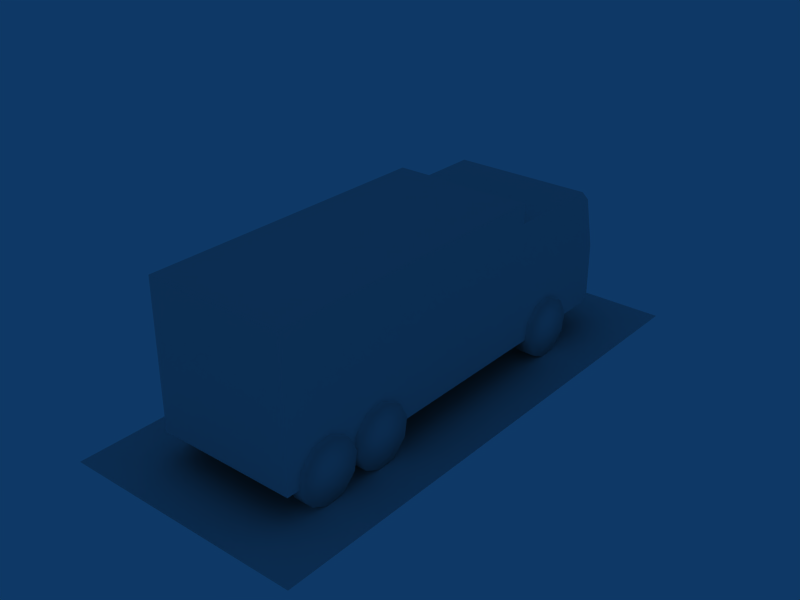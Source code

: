 # Source: object.blend  (saved by Blender 2.45.0; exported with 4.5.12 LTS)
import bpy
from mathutils import Matrix  # noqa: F401  (used for matrix-valued properties, if any)

bpy.ops.wm.read_factory_settings(use_empty=True)
scene = bpy.context.scene
scene.name = 'Scene'

# ---- collections
col_collection_1 = bpy.data.collections.new('Collection 1'); scene.collection.children.link(col_collection_1)

# ---- world
world_world = bpy.data.worlds.new('World'); scene.world = world_world
world_world.color = (0.05656, 0.2208, 0.4)
world_world.use_sun_shadow = False
world_world.sun_shadow_jitter_overblur = 0.0
world_world.cycles.sampling_method = 'MANUAL'
world_world.cycles.sample_map_resolution = 256

# ---- meshes
me_mesh_001 = bpy.data.meshes.new('Mesh.001')
me_mesh_001.from_pydata([(-0.9085, -0.8187, -0.1514), (-0.9099, -0.9586, 0.1233), (-1.227, -0.8636, -0.4558), (-1.23, -1.082, -0.6738), (-1.233, -1.386, -0.722), (-0.9142, -1.389, -0.722), (-1.236, -1.752, -0.003), (-1.232, -1.308, -0.2294), (-0.9158, -1.538, 0.215), (-0.9135, -1.311, -0.2294), (-1.227, -0.8154, -0.1514), (-0.9089, -0.8669, -0.4558), (-0.9112, -1.085, -0.6738), (-1.237, -1.801, -0.3074), (-0.9171, -1.664, -0.5821), (-1.235, -1.661, -0.5821), (-0.9185, -1.804, -0.3074), (-0.9179, -1.756, -0.003), (-1.234, -1.534, 0.215), (-0.9127, -1.233, 0.2632), (-1.228, -0.9553, 0.1233), (-1.231, -1.23, 0.2632), (-1.229, -6.3, -0.2294), (-0.9059, -5.81, -0.1514), (-1.233, -6.652, -0.5821), (-0.9147, -6.656, -0.5821), (-1.235, -6.792, -0.3074), (-0.9155, -6.747, -0.003), (-0.911, -6.303, -0.2294), (-0.9133, -6.529, 0.215), (-1.224, -5.807, -0.1514), (-1.225, -5.855, -0.4558), (-1.227, -6.073, -0.6738), (-0.9064, -5.859, -0.4558), (-1.23, -6.378, -0.722), (-0.9087, -6.077, -0.6738), (-0.9118, -6.381, -0.722), (-0.9161, -6.796, -0.3074), (-1.232, -6.526, 0.215), (-1.234, -6.744, -0.003), (-0.9101, -6.225, 0.2632), (-1.229, -6.222, 0.2632), (-1.226, -5.947, 0.1233), (-0.9074, -5.95, 0.1233), (-0.9115, -5.281, -0.2294), (-0.9123, -5.359, -0.722), (-1.23, -5.278, -0.2294), (-1.235, -5.722, -0.003), (-1.232, -5.504, 0.215), (-0.9107, -5.203, 0.2632), (-1.225, -4.785, -0.1514), (-0.9079, -4.928, 0.1233), (-0.9065, -4.788, -0.1514), (-0.9093, -5.054, -0.6738), (-1.228, -5.051, -0.6738), (-0.9069, -4.836, -0.4558), (-1.225, -4.833, -0.4558), (-1.231, -5.356, -0.722), (-0.9152, -5.633, -0.5821), (-1.234, -5.63, -0.5821), (-0.9166, -5.773, -0.3074), (-1.235, -5.77, -0.3074), (-0.916, -5.725, -0.003), (-1.229, -5.2, 0.2632), (-0.9138, -5.507, 0.215), (-1.226, -4.925, 0.1233), (0.919, -5.05, -0.6738), (0.9131, -5.629, -0.5821), (1.23, -5.772, -0.3074), (1.235, -5.28, -0.2294), (1.233, -5.506, 0.215), (0.9175, -5.198, 0.2632), (0.9167, -5.277, -0.2294), (1.239, -4.927, 0.1233), (1.24, -4.787, -0.1514), (0.9216, -4.784, -0.1514), (1.24, -4.835, -0.4558), (0.9212, -4.832, -0.4558), (1.234, -5.358, -0.722), (1.237, -5.053, -0.6738), (1.232, -5.632, -0.5821), (0.9159, -5.354, -0.722), (0.9122, -5.721, -0.003), (0.9117, -5.769, -0.3074), (1.231, -5.724, -0.003), (1.236, -5.202, 0.2632), (0.9143, -5.503, 0.215), (0.9202, -4.924, 0.1233), (1.241, -5.809, -0.1514), (1.236, -6.302, -0.2294), (1.24, -5.858, -0.4558), (0.9217, -5.854, -0.4558), (1.238, -6.076, -0.6738), (1.232, -6.655, -0.5821), (0.9122, -6.791, -0.3074), (0.9126, -6.743, -0.003), (0.9172, -6.299, -0.2294), (0.9208, -5.946, 0.1233), (0.918, -6.221, 0.2632), (0.9221, -5.806, -0.1514), (0.9195, -6.072, -0.6738), (1.235, -6.38, -0.722), (0.9136, -6.651, -0.5821), (0.9164, -6.377, -0.722), (1.231, -6.746, -0.003), (1.23, -6.795, -0.3074), (0.9148, -6.525, 0.215), (1.237, -6.224, 0.2632), (1.233, -6.528, 0.215), (1.239, -5.949, 0.1233), (0.9197, -0.8144, -0.1514), (0.9147, -1.307, -0.2294), (1.238, -0.8176, -0.1514), (1.233, -1.31, -0.2294), (0.9171, -1.08, -0.6738), (0.9139, -1.385, -0.722), (0.9111, -1.66, -0.5821), (1.23, -1.663, -0.5821), (0.9102, -1.751, -0.003), (1.229, -1.755, -0.003), (1.231, -1.537, 0.215), (0.9155, -1.229, 0.2632), (1.237, -0.9575, 0.1233), (1.238, -0.8658, -0.4558), (0.9192, -0.8626, -0.4558), (1.235, -1.084, -0.6738), (1.232, -1.388, -0.722), (1.228, -1.803, -0.3074), (0.9097, -1.8, -0.3074), (0.9124, -1.533, 0.215), (1.234, -1.232, 0.2632), (0.9182, -0.9543, 0.1233), (-1.154, -2.001, 2.078), (-1.15, -7.001, 2.078), (-0.0043, -2.0, 2.078), (-1.154, -2.001, -0.2749), (-1.15, -7.001, -0.2749), (-1.15, -7.001, 0.3514), (-1.154, -2.001, 0.3514), (1.146, -1.999, 0.3514), (1.15, -6.999, -0.2749), (1.15, -6.999, 2.078), (-0.0001, -7.0, 2.078), (-0.0001, -7.0, 0.3514), (1.15, -6.999, 0.3514), (-0.0001, -7.0, -0.2749), (-0.0043, -2.0, 0.3514), (-0.0043, -2.0, -0.2749), (1.146, -1.999, 2.078), (-0.0057, -0.3811, 1.756), (1.144, -0.3803, 1.756), (-1.154, -2.001, 1.756), (1.146, -1.999, 1.756), (-0.0043, -2.0, 1.756), (1.146, -1.999, -0.2749), (-0.0043, -2.0, 0.7408), (-1.156, -0.001, 0.723), (-1.156, -0.2022, 1.579), (-0.0059, 0.0, -0.1329), (-0.0059, -0.2012, 1.579), (1.144, -0.2002, 1.579), (1.144, 0.0009, 0.723), (1.144, 0.0009, -0.1329), (-0.0059, 0.0, 0.723), (1.144, -0.179, -0.2749), (1.146, -1.999, 0.7408), (1.144, -0.179, 0.7408), (-1.156, -0.3821, 1.756), (-1.154, -2.001, 0.7408), (-1.156, -0.181, 0.7408), (-1.156, -0.001, -0.1329), (-1.156, -0.181, -0.2749)], [], [(20, 10, 7), (0, 1, 9), (10, 2, 7), (11, 0, 9), (3, 7, 2), (12, 11, 9), (3, 4, 7), (5, 12, 9), (4, 15, 7), (14, 5, 9), (15, 13, 7), (16, 14, 9), (13, 6, 7), (17, 16, 9), (6, 18, 7), (8, 17, 9), (18, 21, 7), (19, 8, 9), (20, 7, 21), (1, 19, 9), (0, 10, 1), (10, 20, 1), (2, 0, 11), (0, 2, 10), (12, 3, 11), (11, 3, 2), (5, 4, 12), (12, 4, 3), (14, 15, 5), (5, 15, 4), (16, 13, 14), (14, 13, 15), (17, 6, 16), (16, 6, 13), (8, 18, 17), (17, 18, 6), (19, 21, 8), (8, 21, 18), (19, 20, 21), (20, 19, 1), (42, 30, 22), (23, 43, 28), (30, 31, 22), (33, 23, 28), (32, 22, 31), (35, 33, 28), (32, 34, 22), (36, 35, 28), (34, 24, 22), (25, 36, 28), (24, 26, 22), (37, 25, 28), (26, 39, 22), (27, 37, 28), (39, 38, 22), (29, 27, 28), (38, 41, 22), (40, 29, 28), (42, 22, 41), (43, 40, 28), (23, 30, 43), (43, 30, 42), (33, 31, 23), (23, 31, 30), (35, 32, 33), (33, 32, 31), (36, 34, 35), (35, 34, 32), (25, 24, 36), (36, 24, 34), (37, 26, 25), (25, 26, 24), (27, 39, 37), (37, 39, 26), (29, 38, 27), (27, 38, 39), (40, 41, 29), (29, 41, 38), (41, 40, 42), (42, 40, 43), (65, 50, 46), (52, 51, 44), (50, 56, 46), (55, 52, 44), (54, 46, 56), (53, 55, 44), (54, 57, 46), (45, 53, 44), (57, 59, 46), (58, 45, 44), (59, 61, 46), (60, 58, 44), (61, 47, 46), (62, 60, 44), (47, 48, 46), (64, 62, 44), (48, 63, 46), (49, 64, 44), (65, 46, 63), (51, 49, 44), (52, 50, 51), (51, 50, 65), (55, 56, 52), (52, 56, 50), (53, 54, 55), (55, 54, 56), (45, 57, 53), (53, 57, 54), (58, 59, 45), (45, 59, 57), (60, 61, 58), (58, 61, 59), (62, 47, 60), (60, 47, 61), (64, 48, 62), (62, 48, 47), (49, 63, 64), (64, 63, 48), (63, 49, 65), (65, 49, 51), (87, 75, 72), (74, 73, 69), (75, 77, 72), (76, 74, 69), (66, 72, 77), (79, 76, 69), (66, 81, 72), (78, 79, 69), (81, 67, 72), (80, 78, 69), (67, 83, 72), (68, 80, 69), (83, 82, 72), (84, 68, 69), (82, 86, 72), (70, 84, 69), (86, 71, 72), (85, 70, 69), (87, 72, 71), (73, 85, 69), (74, 75, 73), (73, 75, 87), (76, 77, 74), (74, 77, 75), (79, 66, 76), (76, 66, 77), (78, 81, 79), (79, 81, 66), (80, 67, 78), (78, 67, 81), (68, 83, 80), (80, 83, 67), (84, 82, 68), (68, 82, 83), (70, 86, 84), (84, 86, 82), (85, 71, 70), (70, 71, 86), (71, 85, 87), (87, 85, 73), (97, 99, 96), (88, 109, 89), (99, 91, 96), (90, 88, 89), (100, 96, 91), (92, 90, 89), (100, 103, 96), (101, 92, 89), (103, 102, 96), (93, 101, 89), (102, 94, 96), (105, 93, 89), (94, 95, 96), (104, 105, 89), (95, 106, 96), (108, 104, 89), (106, 98, 96), (107, 108, 89), (97, 96, 98), (109, 107, 89), (88, 99, 109), (109, 99, 97), (90, 91, 88), (88, 91, 99), (92, 100, 90), (90, 100, 91), (101, 103, 92), (92, 103, 100), (93, 102, 101), (101, 102, 103), (105, 94, 93), (93, 94, 102), (104, 95, 105), (105, 95, 94), (108, 106, 104), (104, 106, 95), (107, 98, 108), (108, 98, 106), (98, 107, 97), (97, 107, 109), (131, 110, 111), (112, 122, 113), (110, 124, 111), (123, 112, 113), (114, 111, 124), (125, 123, 113), (114, 115, 111), (126, 125, 113), (115, 116, 111), (117, 126, 113), (116, 128, 111), (127, 117, 113), (128, 118, 111), (119, 127, 113), (118, 129, 111), (120, 119, 113), (129, 121, 111), (130, 120, 113), (131, 111, 121), (122, 130, 113), (112, 110, 122), (122, 110, 131), (123, 124, 112), (112, 124, 110), (125, 114, 123), (123, 114, 124), (126, 115, 125), (125, 115, 114), (117, 116, 126), (126, 116, 115), (127, 128, 117), (117, 128, 116), (119, 118, 127), (127, 118, 128), (120, 129, 119), (119, 129, 118), (130, 121, 120), (120, 121, 129), (121, 130, 131), (131, 130, 122), (132, 142, 134), (132, 133, 142), (134, 141, 148), (134, 142, 141), (135, 137, 138), (135, 136, 137), (138, 133, 132), (138, 137, 133), (148, 144, 139), (148, 141, 144), (139, 140, 154), (139, 144, 140), (143, 141, 142), (143, 144, 141), (144, 145, 140), (144, 143, 145), (142, 137, 143), (142, 133, 137), (143, 136, 145), (143, 137, 136), (132, 146, 138), (132, 134, 146), (138, 147, 135), (138, 146, 147), (134, 139, 146), (134, 148, 139), (146, 154, 147), (146, 139, 154), (160, 149, 150), (160, 159, 149), (150, 153, 152), (150, 149, 153), (159, 167, 149), (159, 157, 167), (149, 151, 153), (149, 167, 151), (152, 155, 165), (152, 153, 155), (165, 147, 154), (165, 155, 147), (153, 168, 155), (153, 151, 168), (155, 135, 147), (155, 168, 135), (157, 163, 156), (157, 159, 163), (156, 158, 170), (156, 163, 158), (159, 161, 163), (159, 160, 161), (163, 162, 158), (163, 161, 162), (160, 166, 161), (160, 150, 166), (161, 164, 162), (161, 166, 164), (150, 165, 166), (150, 152, 165), (166, 154, 164), (166, 165, 154), (151, 169, 168), (151, 167, 169), (168, 171, 135), (168, 169, 171), (167, 156, 169), (167, 157, 156), (169, 170, 171), (169, 156, 170)])
me_mesh_001.polygons.foreach_set('use_smooth', [1, 1, 1, 1, 1, 1, 1, 1, 1, 1, 1, 1, 1, 1, 1, 1, 1, 1, 1, 1, 1, 1, 1, 1, 1, 1, 1, 1, 1, 1, 1, 1, 1, 1, 1, 1, 1, 1, 1, 1, 1, 1, 1, 1, 1, 1, 1, 1, 1, 1, 1, 1, 1, 1, 1, 1, 1, 1, 1, 1, 1, 1, 1, 1, 1, 1, 1, 1, 1, 1, 1, 1, 1, 1, 1, 1, 1, 1, 1, 1, 1, 1, 1, 1, 1, 1, 1, 1, 1, 1, 1, 1, 1, 1, 1, 1, 1, 1, 1, 1, 1, 1, 1, 1, 1, 1, 1, 1, 1, 1, 1, 1, 1, 1, 1, 1, 1, 1, 1, 1, 1, 1, 1, 1, 1, 1, 1, 1, 1, 1, 1, 1, 1, 1, 1, 1, 1, 1, 1, 1, 1, 1, 1, 1, 1, 1, 1, 1, 1, 1, 1, 1, 1, 1, 1, 1, 1, 1, 1, 1, 1, 1, 1, 1, 1, 1, 1, 1, 1, 1, 1, 1, 1, 1, 1, 1, 1, 1, 1, 1, 1, 1, 1, 1, 1, 1, 1, 1, 1, 1, 1, 1, 1, 1, 1, 1, 1, 1, 1, 1, 1, 1, 1, 1, 1, 1, 1, 1, 1, 1, 1, 1, 1, 1, 1, 1, 1, 1, 1, 1, 1, 1, 1, 1, 1, 1, 1, 1, 1, 1, 1, 1, 1, 1, 1, 1, 1, 1, 1, 1, 0, 0, 0, 0, 0, 0, 0, 0, 0, 0, 0, 0, 0, 0, 0, 0, 0, 0, 0, 0, 0, 0, 0, 0, 0, 0, 0, 0, 0, 0, 0, 0, 0, 0, 0, 0, 0, 0, 0, 0, 0, 0, 0, 0, 0, 0, 0, 0, 0, 0, 0, 0, 0, 0, 0, 0, 0, 0, 0, 0, 0, 0, 0, 0, 0, 0, 0, 0])
_uv = me_mesh_001.uv_layers.new(name='UVTex')
_uv.uv.foreach_set('vector', [0.0932, 0.0613, 0.1032, 0.0416, 0.0679, 0.036, 0.1032, 0.0416, 0.0932, 0.0613, 0.0679, 0.036, 0.1032, 0.0416, 0.0998, 0.0198, 0.0679, 0.036, 0.0998, 0.0198, 0.1032, 0.0416, 0.0679, 0.036, 0.0841, 0.0042, 0.0679, 0.036, 0.0998, 0.0198, 0.0841, 0.0042, 0.0998, 0.0198, 0.0679, 0.036, 0.0841, 0.0042, 0.0623, 0.0007, 0.0679, 0.036, 0.0623, 0.0007, 0.0841, 0.0042, 0.0679, 0.036, 0.0623, 0.0007, 0.0426, 0.0107, 0.0679, 0.036, 0.0426, 0.0107, 0.0623, 0.0007, 0.0679, 0.036, 0.0426, 0.0107, 0.0326, 0.0304, 0.0679, 0.036, 0.0326, 0.0304, 0.0426, 0.0107, 0.0679, 0.036, 0.0326, 0.0304, 0.036, 0.0523, 0.0679, 0.036, 0.036, 0.0523, 0.0326, 0.0304, 0.0679, 0.036, 0.036, 0.0523, 0.0517, 0.0679, 0.0679, 0.036, 0.0517, 0.0679, 0.036, 0.0523, 0.0679, 0.036, 0.0517, 0.0679, 0.0735, 0.0714, 0.0679, 0.036, 0.0735, 0.0714, 0.0517, 0.0679, 0.0679, 0.036, 0.0932, 0.0613, 0.0679, 0.036, 0.0735, 0.0714, 0.0932, 0.0613, 0.0735, 0.0714, 0.0679, 0.036, 0.1032, 0.0416, 0.1032, 0.0416, 0.0932, 0.0613, 0.1032, 0.0416, 0.0932, 0.0613, 0.0932, 0.0613, 0.0998, 0.0198, 0.1032, 0.0416, 0.0998, 0.0198, 0.1032, 0.0416, 0.0998, 0.0198, 0.1032, 0.0416, 0.0841, 0.0042, 0.0841, 0.0042, 0.0998, 0.0198, 0.0998, 0.0198, 0.0841, 0.0042, 0.0998, 0.0198, 0.0623, 0.0007, 0.0623, 0.0007, 0.0841, 0.0042, 0.0841, 0.0042, 0.0623, 0.0007, 0.0841, 0.0042, 0.0426, 0.0107, 0.0426, 0.0107, 0.0623, 0.0007, 0.0623, 0.0007, 0.0426, 0.0107, 0.0623, 0.0007, 0.0326, 0.0304, 0.0326, 0.0304, 0.0426, 0.0107, 0.0426, 0.0107, 0.0326, 0.0304, 0.0426, 0.0107, 0.036, 0.0523, 0.036, 0.0523, 0.0326, 0.0304, 0.0326, 0.0304, 0.036, 0.0523, 0.0326, 0.0304, 0.0517, 0.0679, 0.0517, 0.0679, 0.036, 0.0523, 0.036, 0.0523, 0.0517, 0.0679, 0.036, 0.0523, 0.0735, 0.0714, 0.0735, 0.0714, 0.0517, 0.0679, 0.0517, 0.0679, 0.0735, 0.0714, 0.0517, 0.0679, 0.0735, 0.0714, 0.0932, 0.0613, 0.0735, 0.0714, 0.0932, 0.0613, 0.0735, 0.0714, 0.0932, 0.0613, 0.0932, 0.0613, 0.1032, 0.0416, 0.0679, 0.036, 0.1032, 0.0416, 0.0932, 0.0613, 0.0679, 0.036, 0.1032, 0.0416, 0.0998, 0.0198, 0.0679, 0.036, 0.0998, 0.0198, 0.1032, 0.0416, 0.0679, 0.036, 0.0841, 0.0042, 0.0679, 0.036, 0.0998, 0.0198, 0.0841, 0.0042, 0.0998, 0.0198, 0.0679, 0.036, 0.0841, 0.0042, 0.0623, 0.0007, 0.0679, 0.036, 0.0623, 0.0007, 0.0841, 0.0042, 0.0679, 0.036, 0.0623, 0.0007, 0.0426, 0.0107, 0.0679, 0.036, 0.0426, 0.0107, 0.0623, 0.0007, 0.0679, 0.036, 0.0426, 0.0107, 0.0326, 0.0304, 0.0679, 0.036, 0.0326, 0.0304, 0.0426, 0.0107, 0.0679, 0.036, 0.0326, 0.0304, 0.036, 0.0523, 0.0679, 0.036, 0.036, 0.0523, 0.0326, 0.0304, 0.0679, 0.036, 0.036, 0.0523, 0.0517, 0.0679, 0.0679, 0.036, 0.0517, 0.0679, 0.036, 0.0523, 0.0679, 0.036, 0.0517, 0.0679, 0.0735, 0.0714, 0.0679, 0.036, 0.0735, 0.0714, 0.0517, 0.0679, 0.0679, 0.036, 0.0932, 0.0613, 0.0679, 0.036, 0.0735, 0.0714, 0.0932, 0.0613, 0.0735, 0.0714, 0.0679, 0.036, 0.1032, 0.0416, 0.1032, 0.0416, 0.0932, 0.0613, 0.0932, 0.0613, 0.1032, 0.0416, 0.0932, 0.0613, 0.0998, 0.0198, 0.0998, 0.0198, 0.1032, 0.0416, 0.1032, 0.0416, 0.0998, 0.0198, 0.1032, 0.0416, 0.0841, 0.0042, 0.0841, 0.0042, 0.0998, 0.0198, 0.0998, 0.0198, 0.0841, 0.0042, 0.0998, 0.0198, 0.0623, 0.0007, 0.0623, 0.0007, 0.0841, 0.0042, 0.0841, 0.0042, 0.0623, 0.0007, 0.0841, 0.0042, 0.0426, 0.0107, 0.0426, 0.0107, 0.0623, 0.0007, 0.0623, 0.0007, 0.0426, 0.0107, 0.0623, 0.0007, 0.0326, 0.0304, 0.0326, 0.0304, 0.0426, 0.0107, 0.0426, 0.0107, 0.0326, 0.0304, 0.0426, 0.0107, 0.036, 0.0523, 0.036, 0.0523, 0.0326, 0.0304, 0.0326, 0.0304, 0.036, 0.0523, 0.0326, 0.0304, 0.0517, 0.0679, 0.0517, 0.0679, 0.036, 0.0523, 0.036, 0.0523, 0.0517, 0.0679, 0.036, 0.0523, 0.0735, 0.0714, 0.0735, 0.0714, 0.0517, 0.0679, 0.0517, 0.0679, 0.0735, 0.0714, 0.0517, 0.0679, 0.0735, 0.0714, 0.0735, 0.0714, 0.0932, 0.0613, 0.0932, 0.0613, 0.0735, 0.0714, 0.0932, 0.0613, 0.0932, 0.0613, 0.1032, 0.0416, 0.0679, 0.036, 0.1032, 0.0416, 0.0932, 0.0613, 0.0679, 0.036, 0.1032, 0.0416, 0.0998, 0.0198, 0.0679, 0.036, 0.0998, 0.0198, 0.1032, 0.0416, 0.0679, 0.036, 0.0841, 0.0042, 0.0679, 0.036, 0.0998, 0.0198, 0.0841, 0.0042, 0.0998, 0.0198, 0.0679, 0.036, 0.0841, 0.0042, 0.0623, 0.0007, 0.0679, 0.036, 0.0623, 0.0007, 0.0841, 0.0042, 0.0679, 0.036, 0.0623, 0.0007, 0.0426, 0.0107, 0.0679, 0.036, 0.0426, 0.0107, 0.0623, 0.0007, 0.0679, 0.036, 0.0426, 0.0107, 0.0326, 0.0304, 0.0679, 0.036, 0.0326, 0.0304, 0.0426, 0.0107, 0.0679, 0.036, 0.0326, 0.0304, 0.036, 0.0523, 0.0679, 0.036, 0.036, 0.0523, 0.0326, 0.0304, 0.0679, 0.036, 0.036, 0.0523, 0.0517, 0.0679, 0.0679, 0.036, 0.0517, 0.0679, 0.036, 0.0523, 0.0679, 0.036, 0.0517, 0.0679, 0.0735, 0.0714, 0.0679, 0.036, 0.0735, 0.0714, 0.0517, 0.0679, 0.0679, 0.036, 0.0932, 0.0613, 0.0679, 0.036, 0.0735, 0.0714, 0.0932, 0.0613, 0.0735, 0.0714, 0.0679, 0.036, 0.1032, 0.0416, 0.1032, 0.0416, 0.0932, 0.0613, 0.0932, 0.0613, 0.1032, 0.0416, 0.0932, 0.0613, 0.0998, 0.0198, 0.0998, 0.0198, 0.1032, 0.0416, 0.1032, 0.0416, 0.0998, 0.0198, 0.1032, 0.0416, 0.0841, 0.0042, 0.0841, 0.0042, 0.0998, 0.0198, 0.0998, 0.0198, 0.0841, 0.0042, 0.0998, 0.0198, 0.0623, 0.0007, 0.0623, 0.0007, 0.0841, 0.0042, 0.0841, 0.0042, 0.0623, 0.0007, 0.0841, 0.0042, 0.0426, 0.0107, 0.0426, 0.0107, 0.0623, 0.0007, 0.0623, 0.0007, 0.0426, 0.0107, 0.0623, 0.0007, 0.0326, 0.0304, 0.0326, 0.0304, 0.0426, 0.0107, 0.0426, 0.0107, 0.0326, 0.0304, 0.0426, 0.0107, 0.036, 0.0523, 0.036, 0.0523, 0.0326, 0.0304, 0.0326, 0.0304, 0.036, 0.0523, 0.0326, 0.0304, 0.0517, 0.0679, 0.0517, 0.0679, 0.036, 0.0523, 0.036, 0.0523, 0.0517, 0.0679, 0.036, 0.0523, 0.0735, 0.0714, 0.0735, 0.0714, 0.0517, 0.0679, 0.0517, 0.0679, 0.0735, 0.0714, 0.0517, 0.0679, 0.0735, 0.0714, 0.0735, 0.0714, 0.0932, 0.0613, 0.0932, 0.0613, 0.0735, 0.0714, 0.0932, 0.0613, 0.0932, 0.0613, 0.1032, 0.0416, 0.0679, 0.036, 0.1032, 0.0416, 0.0932, 0.0613, 0.0679, 0.036, 0.1032, 0.0416, 0.0998, 0.0198, 0.0679, 0.036, 0.0998, 0.0198, 0.1032, 0.0416, 0.0679, 0.036, 0.0841, 0.0042, 0.0679, 0.036, 0.0998, 0.0198, 0.0841, 0.0042, 0.0998, 0.0198, 0.0679, 0.036, 0.0841, 0.0042, 0.0623, 0.0007, 0.0679, 0.036, 0.0623, 0.0007, 0.0841, 0.0042, 0.0679, 0.036, 0.0623, 0.0007, 0.0426, 0.0107, 0.0679, 0.036, 0.0426, 0.0107, 0.0623, 0.0007, 0.0679, 0.036, 0.0426, 0.0107, 0.0326, 0.0304, 0.0679, 0.036, 0.0326, 0.0304, 0.0426, 0.0107, 0.0679, 0.036, 0.0326, 0.0304, 0.036, 0.0523, 0.0679, 0.036, 0.036, 0.0523, 0.0326, 0.0304, 0.0679, 0.036, 0.036, 0.0523, 0.0517, 0.0679, 0.0679, 0.036, 0.0517, 0.0679, 0.036, 0.0523, 0.0679, 0.036, 0.0517, 0.0679, 0.0735, 0.0714, 0.0679, 0.036, 0.0735, 0.0714, 0.0517, 0.0679, 0.0679, 0.036, 0.0932, 0.0613, 0.0679, 0.036, 0.0735, 0.0714, 0.0932, 0.0613, 0.0735, 0.0714, 0.0679, 0.036, 0.1032, 0.0416, 0.1032, 0.0416, 0.0932, 0.0613, 0.0932, 0.0613, 0.1032, 0.0416, 0.0932, 0.0613, 0.0998, 0.0198, 0.0998, 0.0198, 0.1032, 0.0416, 0.1032, 0.0416, 0.0998, 0.0198, 0.1032, 0.0416, 0.0841, 0.0042, 0.0841, 0.0042, 0.0998, 0.0198, 0.0998, 0.0198, 0.0841, 0.0042, 0.0998, 0.0198, 0.0623, 0.0007, 0.0623, 0.0007, 0.0841, 0.0042, 0.0841, 0.0042, 0.0623, 0.0007, 0.0841, 0.0042, 0.0426, 0.0107, 0.0426, 0.0107, 0.0623, 0.0007, 0.0623, 0.0007, 0.0426, 0.0107, 0.0623, 0.0007, 0.0326, 0.0304, 0.0326, 0.0304, 0.0426, 0.0107, 0.0426, 0.0107, 0.0326, 0.0304, 0.0426, 0.0107, 0.036, 0.0523, 0.036, 0.0523, 0.0326, 0.0304, 0.0326, 0.0304, 0.036, 0.0523, 0.0326, 0.0304, 0.0517, 0.0679, 0.0517, 0.0679, 0.036, 0.0523, 0.036, 0.0523, 0.0517, 0.0679, 0.036, 0.0523, 0.0735, 0.0714, 0.0735, 0.0714, 0.0517, 0.0679, 0.0517, 0.0679, 0.0735, 0.0714, 0.0517, 0.0679, 0.0735, 0.0714, 0.0735, 0.0714, 0.0932, 0.0613, 0.0932, 0.0613, 0.0735, 0.0714, 0.0932, 0.0613, 0.0932, 0.0613, 0.1032, 0.0416, 0.0679, 0.036, 0.1032, 0.0416, 0.0932, 0.0613, 0.0679, 0.036, 0.1032, 0.0416, 0.0998, 0.0198, 0.0679, 0.036, 0.0998, 0.0198, 0.1032, 0.0416, 0.0679, 0.036, 0.0841, 0.0042, 0.0679, 0.036, 0.0998, 0.0198, 0.0841, 0.0042, 0.0998, 0.0198, 0.0679, 0.036, 0.0841, 0.0042, 0.0623, 0.0007, 0.0679, 0.036, 0.0623, 0.0007, 0.0841, 0.0042, 0.0679, 0.036, 0.0623, 0.0007, 0.0426, 0.0107, 0.0679, 0.036, 0.0426, 0.0107, 0.0623, 0.0007, 0.0679, 0.036, 0.0426, 0.0107, 0.0326, 0.0304, 0.0679, 0.036, 0.0326, 0.0304, 0.0426, 0.0107, 0.0679, 0.036, 0.0326, 0.0304, 0.036, 0.0523, 0.0679, 0.036, 0.036, 0.0523, 0.0326, 0.0304, 0.0679, 0.036, 0.036, 0.0523, 0.0517, 0.0679, 0.0679, 0.036, 0.0517, 0.0679, 0.036, 0.0523, 0.0679, 0.036, 0.0517, 0.0679, 0.0735, 0.0714, 0.0679, 0.036, 0.0735, 0.0714, 0.0517, 0.0679, 0.0679, 0.036, 0.0932, 0.0613, 0.0679, 0.036, 0.0735, 0.0714, 0.0932, 0.0613, 0.0735, 0.0714, 0.0679, 0.036, 0.1032, 0.0416, 0.1032, 0.0416, 0.0932, 0.0613, 0.0932, 0.0613, 0.1032, 0.0416, 0.0932, 0.0613, 0.0998, 0.0198, 0.0998, 0.0198, 0.1032, 0.0416, 0.1032, 0.0416, 0.0998, 0.0198, 0.1032, 0.0416, 0.0841, 0.0042, 0.0841, 0.0042, 0.0998, 0.0198, 0.0998, 0.0198, 0.0841, 0.0042, 0.0998, 0.0198, 0.0623, 0.0007, 0.0623, 0.0007, 0.0841, 0.0042, 0.0841, 0.0042, 0.0623, 0.0007, 0.0841, 0.0042, 0.0426, 0.0107, 0.0426, 0.0107, 0.0623, 0.0007, 0.0623, 0.0007, 0.0426, 0.0107, 0.0623, 0.0007, 0.0326, 0.0304, 0.0326, 0.0304, 0.0426, 0.0107, 0.0426, 0.0107, 0.0326, 0.0304, 0.0426, 0.0107, 0.036, 0.0523, 0.036, 0.0523, 0.0326, 0.0304, 0.0326, 0.0304, 0.036, 0.0523, 0.0326, 0.0304, 0.0517, 0.0679, 0.0517, 0.0679, 0.036, 0.0523, 0.036, 0.0523, 0.0517, 0.0679, 0.036, 0.0523, 0.0735, 0.0714, 0.0735, 0.0714, 0.0517, 0.0679, 0.0517, 0.0679, 0.0735, 0.0714, 0.0517, 0.0679, 0.0735, 0.0714, 0.0735, 0.0714, 0.0932, 0.0613, 0.0932, 0.0613, 0.0735, 0.0714, 0.0932, 0.0613, 0.0932, 0.0613, 0.1032, 0.0416, 0.0679, 0.036, 0.1032, 0.0416, 0.0932, 0.0613, 0.0679, 0.036, 0.1032, 0.0416, 0.0998, 0.0198, 0.0679, 0.036, 0.0998, 0.0198, 0.1032, 0.0416, 0.0679, 0.036, 0.0841, 0.0042, 0.0679, 0.036, 0.0998, 0.0198, 0.0841, 0.0042, 0.0998, 0.0198, 0.0679, 0.036, 0.0841, 0.0042, 0.0623, 0.0007, 0.0679, 0.036, 0.0623, 0.0007, 0.0841, 0.0042, 0.0679, 0.036, 0.0623, 0.0007, 0.0426, 0.0107, 0.0679, 0.036, 0.0426, 0.0107, 0.0623, 0.0007, 0.0679, 0.036, 0.0426, 0.0107, 0.0326, 0.0304, 0.0679, 0.036, 0.0326, 0.0304, 0.0426, 0.0107, 0.0679, 0.036, 0.0326, 0.0304, 0.036, 0.0523, 0.0679, 0.036, 0.036, 0.0523, 0.0326, 0.0304, 0.0679, 0.036, 0.036, 0.0523, 0.0517, 0.0679, 0.0679, 0.036, 0.0517, 0.0679, 0.036, 0.0523, 0.0679, 0.036, 0.0517, 0.0679, 0.0735, 0.0714, 0.0679, 0.036, 0.0735, 0.0714, 0.0517, 0.0679, 0.0679, 0.036, 0.0932, 0.0613, 0.0679, 0.036, 0.0735, 0.0714, 0.0932, 0.0613, 0.0735, 0.0714, 0.0679, 0.036, 0.1032, 0.0416, 0.1032, 0.0416, 0.0932, 0.0613, 0.0932, 0.0613, 0.1032, 0.0416, 0.0932, 0.0613, 0.0998, 0.0198, 0.0998, 0.0198, 0.1032, 0.0416, 0.1032, 0.0416, 0.0998, 0.0198, 0.1032, 0.0416, 0.0841, 0.0042, 0.0841, 0.0042, 0.0998, 0.0198, 0.0998, 0.0198, 0.0841, 0.0042, 0.0998, 0.0198, 0.0623, 0.0007, 0.0623, 0.0007, 0.0841, 0.0042, 0.0841, 0.0042, 0.0623, 0.0007, 0.0841, 0.0042, 0.0426, 0.0107, 0.0426, 0.0107, 0.0623, 0.0007, 0.0623, 0.0007, 0.0426, 0.0107, 0.0623, 0.0007, 0.0326, 0.0304, 0.0326, 0.0304, 0.0426, 0.0107, 0.0426, 0.0107, 0.0326, 0.0304, 0.0426, 0.0107, 0.036, 0.0523, 0.036, 0.0523, 0.0326, 0.0304, 0.0326, 0.0304, 0.036, 0.0523, 0.0326, 0.0304, 0.0517, 0.0679, 0.0517, 0.0679, 0.036, 0.0523, 0.036, 0.0523, 0.0517, 0.0679, 0.036, 0.0523, 0.0735, 0.0714, 0.0735, 0.0714, 0.0517, 0.0679, 0.0517, 0.0679, 0.0735, 0.0714, 0.0517, 0.0679, 0.0735, 0.0714, 0.0735, 0.0714, 0.0932, 0.0613, 0.0932, 0.0613, 0.0735, 0.0714, 0.0932, 0.0613, 0.747, 0.7281, 0.839, 0.7491, 0.7475, 0.7494, 0.747, 0.7281, 0.8384, 0.7278, 0.839, 0.7491, 0.7475, 0.7494, 0.8396, 0.7705, 0.7481, 0.7708, 0.7475, 0.7494, 0.839, 0.7491, 0.8396, 0.7705, 0.3905, 0.0382, 0.6518, 0.1045, 0.3904, 0.1041, 0.3905, 0.0382, 0.6518, 0.0387, 0.6518, 0.1045, 0.6127, 0.7285, 0.7011, 0.8026, 0.6126, 0.8025, 0.6127, 0.7285, 0.7011, 0.7287, 0.7011, 0.8026, 0.7011, 0.8026, 0.6127, 0.7284, 0.7011, 0.7286, 0.7011, 0.8026, 0.6126, 0.8024, 0.6127, 0.7284, 0.3904, 0.1044, 0.6516, 0.0378, 0.3903, 0.0386, 0.3904, 0.1044, 0.6517, 0.1038, 0.6516, 0.0378, 0.6546, 0.7288, 0.6943, 0.8025, 0.6546, 0.8023, 0.6546, 0.7288, 0.6944, 0.729, 0.6943, 0.8025, 0.5882, 0.1001, 0.5243, 0.0263, 0.5883, 0.0264, 0.5882, 0.1001, 0.5241, 0.1, 0.5243, 0.0263, 0.6546, 0.8023, 0.6148, 0.7286, 0.6546, 0.7288, 0.6546, 0.8023, 0.6148, 0.8021, 0.6148, 0.7286, 0.5241, 0.1, 0.459, 0.0262, 0.5243, 0.0263, 0.5241, 0.1, 0.4589, 0.0999, 0.459, 0.0262, 0.6138, 0.8014, 0.6586, 0.7463, 0.6145, 0.7459, 0.6138, 0.8014, 0.658, 0.8019, 0.6586, 0.7463, 0.8502, 0.8461, 0.8352, 0.8616, 0.8349, 0.8463, 0.8502, 0.8461, 0.8504, 0.8613, 0.8352, 0.8616, 0.658, 0.8019, 0.7027, 0.7468, 0.6586, 0.7463, 0.658, 0.8019, 0.7021, 0.8023, 0.7027, 0.7468, 0.8504, 0.8613, 0.8354, 0.8768, 0.8352, 0.8616, 0.8504, 0.8613, 0.8506, 0.8766, 0.8354, 0.8768, 0.891, 0.7706, 0.8644, 0.7488, 0.891, 0.7488, 0.891, 0.7706, 0.8645, 0.7706, 0.8644, 0.7488, 0.891, 0.7488, 0.8644, 0.7269, 0.891, 0.7269, 0.891, 0.7488, 0.8644, 0.7488, 0.8644, 0.7269, 0.8645, 0.7706, 0.8379, 0.7488, 0.8644, 0.7488, 0.8645, 0.7706, 0.8379, 0.7706, 0.8379, 0.7488, 0.8644, 0.7488, 0.8378, 0.727, 0.8644, 0.7269, 0.8644, 0.7488, 0.8379, 0.7488, 0.8378, 0.727, 0.6402, 0.7271, 0.5876, 0.6632, 0.6404, 0.6631, 0.6402, 0.7271, 0.5875, 0.7272, 0.5876, 0.6632, 0.6404, 0.6631, 0.5875, 0.5993, 0.6406, 0.5992, 0.6404, 0.6631, 0.5876, 0.6632, 0.5875, 0.5993, 0.5875, 0.7272, 0.64, 0.6633, 0.5876, 0.6632, 0.5875, 0.7272, 0.6402, 0.7272, 0.64, 0.6633, 0.5876, 0.6632, 0.6398, 0.5993, 0.5875, 0.5993, 0.5876, 0.6632, 0.64, 0.6633, 0.6398, 0.5993, 0.64, 0.727, 0.5875, 0.6632, 0.64, 0.6631, 0.64, 0.727, 0.5875, 0.727, 0.5875, 0.6632, 0.64, 0.6631, 0.5875, 0.5993, 0.6399, 0.5993, 0.64, 0.6631, 0.5875, 0.6632, 0.5875, 0.5993, 0.5875, 0.727, 0.6401, 0.6632, 0.5875, 0.6632, 0.5875, 0.727, 0.64, 0.7271, 0.6401, 0.6632, 0.5875, 0.6632, 0.6402, 0.5993, 0.5875, 0.5993, 0.5875, 0.6632, 0.6401, 0.6632, 0.6402, 0.5993, 0.6455, 0.7185, 0.6821, 0.6598, 0.6401, 0.6593, 0.6455, 0.7185, 0.6845, 0.719, 0.6821, 0.6598, 0.6401, 0.6593, 0.6797, 0.6006, 0.6347, 0.6001, 0.6401, 0.6593, 0.6821, 0.6598, 0.6797, 0.6006, 0.6845, 0.719, 0.7241, 0.6603, 0.6821, 0.6598, 0.6845, 0.719, 0.7234, 0.7195, 0.7241, 0.6603, 0.6821, 0.6598, 0.7248, 0.6011, 0.6797, 0.6006, 0.6821, 0.6598, 0.7241, 0.6603, 0.7248, 0.6011, 0.7238, 0.7203, 0.682, 0.661, 0.7239, 0.6611, 0.7238, 0.7203, 0.685, 0.7203, 0.682, 0.661, 0.7239, 0.6611, 0.679, 0.6018, 0.7241, 0.6019, 0.7239, 0.6611, 0.682, 0.661, 0.679, 0.6018, 0.685, 0.7203, 0.6401, 0.6609, 0.682, 0.661, 0.685, 0.7203, 0.6462, 0.7202, 0.6401, 0.6609, 0.682, 0.661, 0.634, 0.6017, 0.679, 0.6018, 0.682, 0.661, 0.6401, 0.6609, 0.634, 0.6017])
me_mesh_001.use_remesh_preserve_volume = False
me_mesh_001.use_remesh_preserve_attributes = False
me_mesh_001.use_mirror_vertex_groups = False
me_mesh_001.update()
me_mesh = bpy.data.meshes.new('Mesh')
me_mesh.from_pydata([(1.964, -7.834, -0.7117), (1.96, 1.003, -0.7117), (-2.019, -7.836, -0.7117), (-2.023, 1.001, -0.7117)], [], [(0, 1, 2), (1, 3, 2)])
_uv = me_mesh.uv_layers.new(name='UVTex')
_uv.uv.foreach_set('vector', [0.2967, 0.1727, 0.2769, 0.1727, 0.2967, 0.1614, 0.2769, 0.1727, 0.2769, 0.1614, 0.2967, 0.1614])
me_mesh.use_remesh_preserve_volume = False
me_mesh.use_remesh_preserve_attributes = False
me_mesh.use_mirror_vertex_groups = False
me_mesh.update()

# ---- objects
ob_mesh_001 = bpy.data.objects.new('Mesh.001', me_mesh_001)
ob_mesh = bpy.data.objects.new('Mesh', me_mesh)

# ---- transforms, parenting, visibility, modifiers, constraints
ob_mesh_001.location = (0.0, 0.0, 0.7117)
ob_mesh_001.lock_rotations_4d = False
ob_mesh_001.empty_display_type = 'ARROWS'
ob_mesh_001.color = (0.0, 0.0, 0.0, 1.0)
ob_mesh_001.lineart.crease_threshold = 0.0
ob_mesh.location = (0.0, 0.0, 0.7117)
ob_mesh.lock_rotations_4d = False
ob_mesh.empty_display_type = 'ARROWS'
ob_mesh.color = (0.0, 0.0, 0.0, 1.0)
ob_mesh.lineart.crease_threshold = 0.0

# ---- collection membership
col_collection_1.objects.link(ob_mesh_001)
col_collection_1.objects.link(ob_mesh)

# ---- scene / render settings (as saved in the file)
scene.frame_start = 1; scene.frame_end = 250; scene.frame_set(1)
scene.render.engine = 'BLENDER_EEVEE_NEXT'
scene.render.image_settings.file_format = 'JPEG'
scene.render.image_settings.color_mode = 'RGB'
scene.render.image_settings.compression = 90
scene.render.resolution_x = 800
scene.render.resolution_y = 600
scene.render.pixel_aspect_x = 100.0
scene.render.pixel_aspect_y = 100.0
scene.render.fps = 25
scene.render.dither_intensity = 0.0
scene.render.use_compositing = False
scene.render.use_sequencer = False
scene.render.bake_margin = 2
scene.render.bake_bias = 0.0
scene.render.use_stamp_time = False
scene.render.use_stamp_date = False
scene.render.use_stamp_frame = False
scene.render.use_stamp_camera = False
scene.render.use_stamp_scene = False
scene.render.use_stamp_filename = False
scene.render.use_stamp_render_time = False
scene.render.stamp_font_size = 0
scene.cycles.use_denoising = False
scene.cycles.samples = 10
scene.cycles.sampling_pattern = 'TABULATED_SOBOL'
scene.cycles.light_sampling_threshold = 0.0
scene.cycles.use_adaptive_sampling = False
scene.cycles.use_light_tree = False
scene.cycles.blur_glossy = 0.0
scene.cycles.volume_bounces = 1
scene.cycles.pixel_filter_type = 'GAUSSIAN'
scene.cycles.sample_clamp_indirect = 0.0
scene.view_settings.view_transform = 'Raw'
bpy.context.view_layer.update()

# ---- added for rendering (the .blend has no active camera): camera
cam_auto = bpy.data.cameras.new('AutoCamera')
cam_auto.lens = 50.0
cam_auto.sensor_width = 36.0
cam_auto.clip_end = 1000.0
ob_auto_camera = bpy.data.objects.new('AutoCamera', cam_auto)
scene.collection.objects.link(ob_auto_camera)
ob_auto_camera.location = (9.30906, -14.6224, 8.86057)
ob_auto_camera.rotation_euler = (1.09748, -7.21219e-08, 0.694738)
scene.camera = ob_auto_camera
bpy.context.view_layer.update()
